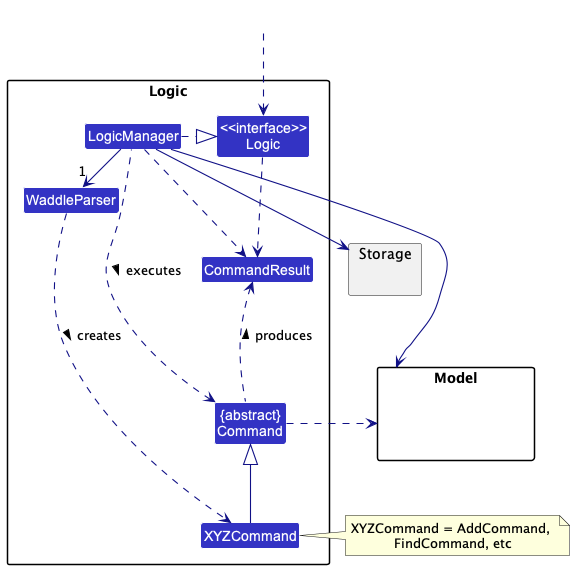

The diagram above was rendered by PlantUML. Its source (embedded in the PNG):
@startuml
!include style.puml
skinparam arrowThickness 1.1
skinparam arrowColor LOGIC_COLOR_T4
skinparam classBackgroundColor LOGIC_COLOR

package Logic {

Class WaddleParser
Class XYZCommand
Class CommandResult
Class "{abstract}\nCommand" as Command


Class "<<interface>>\nLogic" as Logic
Class LogicManager
}

package Model{
Class HiddenModel #FFFFFF
}

package Storage{
}

Class HiddenOutside #FFFFFF
HiddenOutside ..> Logic

LogicManager .right.|> Logic
LogicManager -right->"1" WaddleParser
WaddleParser ..> XYZCommand : creates >

XYZCommand -up-|> Command
LogicManager .left.> Command : executes >

LogicManager --> Model
LogicManager --> Storage
Storage --[hidden] Model
Command .[hidden]up.> Storage
Command .right.> Model
note right of XYZCommand: XYZCommand = AddCommand, \nFindCommand, etc

Logic ..> CommandResult
LogicManager .down.> CommandResult
Command .up.> CommandResult : produces >
@enduml